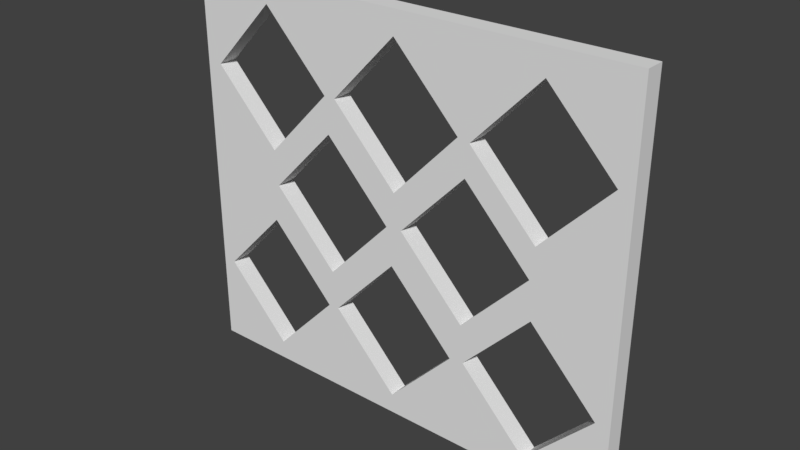 # Source: Wine_Grid_18x15.blend  (saved by Blender 2.78.0; exported with 4.5.12 LTS)
import bpy
from mathutils import Matrix  # noqa: F401  (used for matrix-valued properties, if any)

bpy.ops.wm.read_factory_settings(use_empty=True)
scene = bpy.context.scene
scene.name = 'Scene'

# ---- collections
col_collection_1 = bpy.data.collections.new('Collection 1'); scene.collection.children.link(col_collection_1)

# ---- world
world_world = bpy.data.worlds.new('World'); scene.world = world_world
world_world.color = (0.05088, 0.05088, 0.05088)
world_world.use_sun_shadow = False
world_world.sun_shadow_jitter_overblur = 0.0
world_world.cycles.sampling_method = 'MANUAL'

# ---- meshes
me_cube = bpy.data.meshes.new('Cube')
me_cube.from_pydata([(0.0, 0.01905, 0.0), (0.0, 0.0, 0.0), (0.0, 0.01905, 0.4032), (0.0, -1.49e-08, 0.4032), (0.4572, 0.01905, 0.0), (0.4572, 0.0, 0.0), (0.4572, 0.01905, 0.4032), (0.4572, -1.49e-08, 0.4032), (0.01571, -7.451e-09, 0.3084), (0.01571, 0.01905, 0.3084), (0.08307, -7.451e-09, 0.3796), (0.08307, 0.01905, 0.3796), (0.3757, 0.0, 0.1642), (0.3757, 0.01905, 0.1642), (0.443, 0.0, 0.09292), (0.443, 0.01905, 0.09292), (0.3757, 7.451e-09, 0.02164), (0.3757, 0.01905, 0.02164), (0.3757, 0.0, 0.2348), (0.3757, 0.01905, 0.2348), (0.3757, -7.451e-09, 0.3774), (0.3757, 0.01905, 0.3774), (0.3083, -7.451e-09, 0.3061), (0.3083, 0.01905, 0.3061), (0.443, -7.451e-09, 0.3061), (0.443, 0.01905, 0.3061), (0.1504, -7.451e-09, 0.3084), (0.1504, 0.01905, 0.3084), (0.08307, 0.0, 0.2371), (0.08307, 0.01905, 0.2371), (0.221, 0.0, 0.2009), (0.221, 0.01905, 0.2009), (0.1537, 0.0, 0.1297), (0.1537, 0.01905, 0.1297), (0.08072, 7.451e-09, 0.01938), (0.08072, 0.01905, 0.01938), (0.1537, -7.451e-09, 0.2722), (0.1537, 0.01905, 0.2722), (0.3083, 0.0, 0.09292), (0.3083, 0.01905, 0.09292), (0.2267, 0.0, 0.1627), (0.2267, 0.01905, 0.1627), (0.1593, 0.0, 0.09141), (0.1593, 0.01905, 0.09141), (0.3048, 0.0, 0.1312), (0.3048, 0.01905, 0.1312), (0.3721, 0.0, 0.2024), (0.3721, 0.01905, 0.2024), (0.2374, 0.0, 0.2024), (0.2374, 0.01905, 0.2024), (0.2294, 0.0, 0.2371), (0.2294, 0.01905, 0.2371), (0.2967, -7.451e-09, 0.3084), (0.2967, 0.01905, 0.3084), (0.162, -7.451e-09, 0.3084), (0.162, 0.01905, 0.3084), (0.2294, -7.451e-09, 0.3796), (0.2294, 0.01905, 0.3796), (0.08072, 0.0, 0.1619), (0.08072, 0.01905, 0.1619), (0.3048, -7.451e-09, 0.2737), (0.3048, 0.01905, 0.2737), (0.1481, 0.0, 0.09066), (0.1481, 0.01905, 0.09066), (0.01337, 0.0, 0.09066), (0.01337, 0.01905, 0.09066), (0.294, 0.0, 0.09141), (0.294, 0.01905, 0.09141), (0.2267, 7.451e-09, 0.02013), (0.2267, 0.01905, 0.02013), (0.08634, 0.0, 0.2009), (0.08634, 0.01905, 0.2009)], [], [(0, 1, 3, 2), (2, 3, 7, 6), (6, 7, 5, 4), (4, 5, 1, 0), (2, 6, 25, 21, 23, 53, 57, 55, 27, 11, 9), (7, 24, 18, 46, 44, 48, 30, 32, 70, 58, 62, 42, 40, 66, 38, 12, 14, 5), (31, 30, 36, 37), (19, 18, 24, 25), (39, 38, 16, 17), (71, 70, 32, 33), (37, 36, 70, 71), (25, 24, 20, 21), (15, 14, 12, 13), (35, 34, 62, 63), (21, 20, 22, 23), (5, 14, 16, 38, 66, 68, 42, 62, 34, 64, 1), (1, 64, 58, 70, 36, 30, 48, 60, 46, 18, 22, 52, 50, 54, 26, 28, 8, 3), (3, 8, 10, 26, 54, 56, 52, 22, 20, 24, 7), (45, 44, 46, 47), (43, 42, 68, 69), (29, 28, 26, 27), (47, 46, 60, 61), (65, 64, 34, 35), (13, 12, 38, 39), (23, 22, 18, 19), (53, 52, 56, 57), (59, 58, 64, 65), (41, 40, 42, 43), (69, 68, 66, 67), (49, 48, 44, 45), (33, 32, 30, 31), (27, 26, 10, 11), (57, 56, 54, 55), (61, 60, 48, 49), (63, 62, 58, 59), (17, 16, 14, 15), (29, 27, 55, 51, 53, 23, 19, 47, 61, 49, 31, 37, 71, 59, 65, 0, 2, 9), (0, 65, 35, 63, 43, 69, 67, 39, 17, 15, 4), (4, 15, 13, 39, 67, 41, 43, 63, 59, 71, 33, 31, 49, 45, 47, 19, 25, 6), (51, 50, 52, 53), (11, 10, 8, 9), (67, 66, 40, 41), (9, 8, 28, 29), (55, 54, 50, 51)])
me_cube.materials.append(None)
me_cube.use_remesh_preserve_volume = False
me_cube.use_remesh_preserve_attributes = False
me_cube.use_mirror_vertex_groups = False
me_cube.update()

# ---- objects
ob_wine_grid_18x15 = bpy.data.objects.new('Wine Grid 18x15', me_cube)

# ---- transforms, parenting, visibility, modifiers, constraints
ob_wine_grid_18x15.location = (0.0, 0.0, 0.0)
ob_wine_grid_18x15.scale = (1.0, 1.0, 0.9843)
ob_wine_grid_18x15.lineart.crease_threshold = 0.0

# ---- collection membership
col_collection_1.objects.link(ob_wine_grid_18x15)

# ---- scene / render settings (as saved in the file)
scene.frame_start = 1; scene.frame_end = 250; scene.frame_set(140)
scene.render.engine = 'CYCLES'
scene.render.resolution_percentage = 50
scene.render.dither_intensity = 0.0
scene.cycles.use_denoising = False
scene.cycles.samples = 128
scene.cycles.sampling_pattern = 'TABULATED_SOBOL'
scene.cycles.light_sampling_threshold = 0.0
scene.cycles.use_adaptive_sampling = False
scene.cycles.use_light_tree = False
scene.cycles.caustics_reflective = False
scene.cycles.caustics_refractive = False
scene.cycles.blur_glossy = 0.0
scene.cycles.max_bounces = 6
scene.cycles.sample_clamp_direct = 1.0
scene.cycles.sample_clamp_indirect = 1.0
scene.view_settings.view_transform = 'Standard'
bpy.context.view_layer.update()

# ---- added for rendering (the .blend has no active camera and no usable light): camera, sun
cam_auto = bpy.data.cameras.new('AutoCamera')
cam_auto.lens = 50.0
cam_auto.sensor_width = 36.0
cam_auto.clip_end = 1000.0
ob_auto_camera = bpy.data.objects.new('AutoCamera', cam_auto)
scene.collection.objects.link(ob_auto_camera)
ob_auto_camera.location = (0.789033, -0.662995, 0.646784)
ob_auto_camera.rotation_euler = (1.09748, -7.21219e-08, 0.694738)
scene.camera = ob_auto_camera
light_auto_sun = bpy.data.lights.new('AutoSun', 'SUN')
light_auto_sun.energy = 3.0
light_auto_sun.angle = 0.0523599
ob_auto_sun = bpy.data.objects.new('AutoSun', light_auto_sun)
scene.collection.objects.link(ob_auto_sun)
ob_auto_sun.rotation_euler = (0.872665, 0.174533, 0.523599)
bpy.context.view_layer.update()
